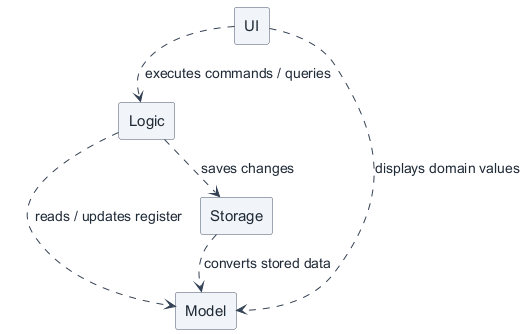

The diagram above was rendered by PlantUML. Its source (embedded in the PNG):
@startuml
!include mentora-style.puml
component UI
component Logic
component Model
component Storage

UI ..> Logic : executes commands / queries
UI ..> Model : displays domain values
Logic ..> Model : reads / updates register
Logic ..> Storage : saves changes
Storage ..> Model : converts stored data
@enduml